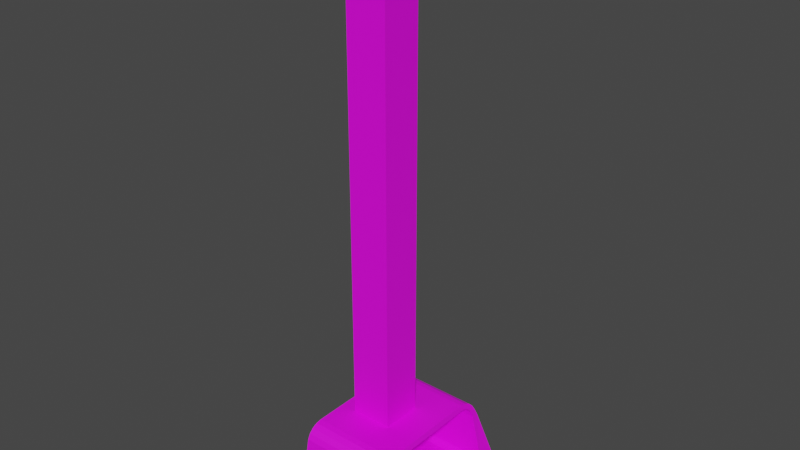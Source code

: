 # Source: fireplace.blend  (saved by Blender 2.81.16; exported with 4.5.12 LTS)
import bpy
from mathutils import Matrix  # noqa: F401  (used for matrix-valued properties, if any)

bpy.ops.wm.read_factory_settings(use_empty=True)
scene = bpy.context.scene
scene.name = 'Scene'

# ---- collections
col_collection = bpy.data.collections.new('Collection'); scene.collection.children.link(col_collection)

# ---- images (referenced by path relative to the original .blend; pixels are not part of the script)
import os
ASSET_DIR = os.environ.get("B2B_ASSET_DIR", "")  # directory of the original .blend (textures are referenced by path, not embedded)
HERE = os.path.dirname(os.path.abspath(__file__))  # packed textures are extracted next to this script under _unpacked/

def load_image(name, relpath, width, height, colorspace="sRGB"):
    """Load a texture the original file referenced (path relative to the .blend, or extracted next to this script)."""
    p = next((c for c in (os.path.join(HERE, relpath), os.path.join(ASSET_DIR, relpath)) if relpath and os.path.exists(c)), "")
    if p:
        img = bpy.data.images.load(p, check_existing=True)
        img.name = name
    else:  # same state as the original file: an image datablock whose file is absent (Cycles renders it pink)
        img = bpy.data.images.new(name, width, height)
        img.source = "FILE"
        img.filepath = "//" + (relpath or name)
    img.colorspace_settings.name = colorspace
    return img
img_stone_jpg = load_image('stone.jpg', 'stone.jpg', 1024, 1024, 'sRGB')

# ---- materials (node trees are filled in below, after node groups)
mat_material_001 = bpy.data.materials.new('Material.001')
mat_material_001.use_transparent_shadow = False

# ---- material node trees
mat_material_001.use_nodes = True; mat_material_001.node_tree.nodes.clear()
_N = mat_material_001.node_tree.nodes; _L = mat_material_001.node_tree.links
n0 = _N.new('ShaderNodeOutputMaterial'); n0.name = 'Material Output'; n0.location = (300, 300)
n1 = _N.new('ShaderNodeBsdfPrincipled'); n1.name = 'Principled BSDF'; n1.location = (10, 300)
n1.distribution = 'GGX'
n1.subsurface_method = 'BURLEY'
n1.inputs[3].default_value = 1.45
n1.inputs[27].default_value = (0.0, 0.0, 0.0, 1.0)
n1.inputs[28].default_value = 1.0
n2 = _N.new('ShaderNodeTexImage'); n2.name = 'Image Texture'; n2.location = (-280, 280)
n2.image = img_stone_jpg
_L.new(n1.outputs[0], n0.inputs[0])
_L.new(n2.outputs[0], n1.inputs[0])
n0.is_active_output = True

# ---- world
world_world = bpy.data.worlds.new('World'); scene.world = world_world
world_world.use_nodes = True; world_world.node_tree.nodes.clear()
_N = world_world.node_tree.nodes; _L = world_world.node_tree.links
n0 = _N.new('ShaderNodeOutputWorld'); n0.name = 'World Output'; n0.location = (300, 300)
n1 = _N.new('ShaderNodeBackground'); n1.name = 'Background'; n1.location = (10, 300)
n1.inputs[0].default_value = (0.05088, 0.05088, 0.05088, 1.0)
_L.new(n1.outputs[0], n0.inputs[0])
n0.is_active_output = True
world_world.color = (0.05088, 0.05088, 0.05088)
world_world.use_sun_shadow = False
world_world.sun_shadow_jitter_overblur = 0.0

# ---- meshes
me_cube_001 = bpy.data.meshes.new('Cube.001')
me_cube_001.from_pydata([(-1.262, -1.172, -0.9914), (-1.262, 1.211, -0.9891), (-1.262, -1.005, -0.1759), (-1.262, -0.7331, 0.0994), (-1.262, -0.9869, -0.08504), (-1.262, -0.949, -0.01063), (-1.262, -0.89, 0.04842), (-1.262, -0.8156, 0.08633), (-1.262, 0.7331, 0.0994), (-1.262, 1.023, -0.1781), (-1.262, 0.8156, 0.08633), (-1.262, 0.89, 0.04842), (-1.262, 0.949, -0.01063), (-1.262, 0.9869, -0.08504), (0.02016, -0.7269, 0.01603), (0.06627, -0.9214, -0.1729), (0.02257, -0.791, 0.00617), (0.02888, -0.8432, -0.01968), (0.0387, -0.8847, -0.05995), (0.05108, -0.9113, -0.1107), (0.06627, 0.9214, -0.1729), (0.02016, 0.7269, 0.01603), (0.05108, 0.9113, -0.1107), (0.0387, 0.8847, -0.05995), (0.02888, 0.8432, -0.01968), (0.02257, 0.791, 0.00617), (0.2621, -1.167, -0.9676), (0.2621, 1.206, -0.9654), (0.001539, 0.7331, 0.09238), (0.004635, 0.8156, 0.07968), (0.01362, 0.89, 0.04285), (0.02762, 0.949, -0.01452), (0.04525, 0.9869, -0.0868), (0.0648, 1.023, -0.1775), (0.004635, -0.8156, 0.07968), (0.001539, -0.7331, 0.09238), (0.01362, -0.89, 0.04285), (0.02762, -0.949, -0.01452), (0.04525, -0.9869, -0.0868), (0.0648, -1.005, -0.1753), (-1.183, 0.7269, 0.0217), (-1.183, 0.791, 0.01155), (-1.183, 0.8432, -0.01506), (-1.183, 0.8847, -0.05651), (-1.183, 0.9113, -0.1087), (-1.183, 0.9214, -0.1728), (-1.183, -0.791, 0.01155), (-1.183, -0.7269, 0.0217), (-1.183, -0.8432, -0.01506), (-1.183, -0.8847, -0.05651), (-1.183, -0.9113, -0.1087), (-1.183, -0.9214, -0.1728), (-1.039, -0.2912, 0.06024), (-1.039, -0.2912, 6.986), (-1.039, 0.2912, 0.06024), (-1.039, 0.2912, 6.986), (-0.457, -0.2912, 0.06024), (-0.457, -0.2912, 6.986), (-0.457, 0.2912, 0.06024), (-0.457, 0.2912, 6.986), (0.2435, -0.8445, -0.8993), (0.2248, -0.9214, -0.8227), (0.2491, -0.9954, -0.9199), (0.238, -0.8989, -0.8769), (0.2248, 0.9214, -0.8227), (0.2435, 0.8445, -0.8993), (0.2484, 0.9962, -0.9167), (0.238, 0.8989, -0.8769), (-1.107, -0.8445, -0.9194), (-1.184, -0.9214, -0.8436), (-1.162, -0.8989, -0.8977), (-1.107, 0.8445, -0.9194), (-1.184, 0.9214, -0.8436), (-1.162, 0.8989, -0.8977)], [], [(28, 8, 3, 35), (72, 45, 44, 43, 42, 41, 40, 47, 46, 48, 49, 50, 51, 69), (0, 2, 4, 5, 6, 7, 3, 8, 10, 11, 12, 13, 9, 1), (1, 27, 26, 0), (1, 9, 33, 27), (8, 28, 29, 10), (10, 29, 30, 11), (11, 30, 31, 12), (12, 31, 32, 13), (13, 32, 33, 9), (35, 3, 7, 34), (34, 7, 6, 36), (36, 6, 5, 37), (37, 5, 4, 38), (38, 4, 2, 39), (26, 39, 2, 0), (15, 61, 69, 51), (21, 25, 29, 28), (25, 24, 30, 29), (24, 23, 31, 30), (23, 22, 32, 31), (22, 20, 33, 32), (16, 14, 35, 34), (17, 16, 34, 36), (18, 17, 36, 37), (19, 18, 37, 38), (15, 19, 38, 39), (66, 65, 60, 62, 26, 27), (14, 21, 28, 35), (64, 20, 45, 72), (14, 16, 46, 47), (16, 17, 48, 46), (62, 61, 15, 39, 26), (17, 18, 49, 48), (25, 21, 40, 41), (18, 19, 50, 49), (24, 25, 41, 42), (19, 15, 51, 50), (23, 24, 42, 43), (20, 64, 66, 27, 33), (22, 23, 43, 44), (21, 14, 47, 40), (20, 22, 44, 45), (52, 53, 55, 54), (54, 55, 59, 58), (58, 59, 57, 56), (56, 57, 53, 52), (54, 58, 56, 52), (59, 55, 53, 57), (60, 63, 62), (63, 61, 62), (64, 67, 66), (67, 65, 66), (68, 71, 73, 70), (70, 73, 72, 69), (71, 65, 67, 73), (73, 67, 64, 72), (69, 61, 63, 70), (70, 63, 60, 68), (60, 65, 71, 68)])
_uv = me_cube_001.uv_layers.new(name='UVMap')
_uv.uv.foreach_set('vector', [0.9679, 1.713, 0.3603, 1.713, 0.3603, 0.9865, 0.9679, 0.9865, -0.6503, 1.952, -0.9656, 1.952, -0.9957, 1.947, -1.02, 1.934, -1.04, 1.913, -1.052, 1.887, -1.057, 1.856, -1.057, 1.135, -1.052, 1.103, -1.04, 1.077, -1.02, 1.057, -0.9957, 1.043, -0.9656, 1.038, -0.6503, 1.038, 1.569, 0.1247, 1.177, 0.04145, 1.133, 0.03234, 1.097, 0.01351, 1.069, -0.0158, 1.051, -0.0527, 1.045, -0.0936, 1.045, -0.8205, 1.052, -0.8614, 1.07, -0.8983, 1.098, -0.9275, 1.134, -0.9463, 1.179, -0.9643, 1.569, -1.057, -0.3241, 0.1247, -1.057, 0.122, -1.057, -1.055, -0.3241, -1.057, 1.552, 2.057, 1.157, 2.051, 1.167, 1.393, 1.552, 1.301, 0.3603, 1.713, 0.9679, 1.713, 0.9694, 1.754, 0.3603, 1.754, 0.3603, 1.754, 0.9694, 1.754, 0.9737, 1.791, 0.3603, 1.791, 1.045, 2.049, 1.057, 1.416, 1.086, 1.41, 1.075, 2.049, 1.075, 2.049, 1.086, 1.41, 1.122, 1.402, 1.112, 2.05, 1.112, 2.05, 1.122, 1.402, 1.167, 1.393, 1.157, 2.051, 0.9679, 0.9865, 0.3603, 0.9865, 0.3603, 0.9456, 0.9694, 0.9456, 0.9694, 0.9456, 0.3603, 0.9456, 0.3603, 0.9087, 0.9737, 0.9087, 2.054, 1.424, 2.057, 2.057, 2.028, 2.057, 2.026, 1.418, 2.026, 1.418, 2.028, 2.057, 1.991, 2.057, 1.99, 1.409, 1.99, 1.409, 1.991, 2.057, 1.947, 2.057, 1.948, 1.399, 1.564, 1.301, 1.948, 1.399, 1.947, 2.057, 1.552, 2.057, 1.633, 0.2072, 1.946, 0.1334, 1.946, 0.8321, 1.624, 0.8266, 1.083, 1.064, 1.088, 1.096, 1.052, 1.108, 1.045, 1.067, 1.088, 1.096, 1.101, 1.122, 1.07, 1.145, 1.052, 1.108, 1.101, 1.122, 1.121, 1.143, 1.098, 1.174, 1.07, 1.145, 1.121, 1.143, 1.146, 1.156, 1.134, 1.193, 1.098, 1.174, 1.146, 1.156, 1.177, 1.161, 1.179, 1.211, 1.134, 1.193, 1.087, 0.3118, 1.082, 0.3435, 1.045, 0.3405, 1.051, 0.2996, 1.1, 0.2859, 1.087, 0.3118, 1.051, 0.2996, 1.069, 0.2627, 1.12, 0.2653, 1.1, 0.2859, 1.069, 0.2627, 1.097, 0.2334, 1.145, 0.2521, 1.12, 0.2653, 1.097, 0.2334, 1.133, 0.2146, 1.176, 0.247, 1.145, 0.2521, 1.133, 0.2146, 1.177, 0.2055, 1.545, 1.197, 1.536, 1.122, 1.535, 0.2848, 1.545, 0.21, 1.569, 0.1247, 1.569, 1.301, 1.082, 0.3435, 1.083, 1.064, 1.045, 1.067, 1.045, 0.3405, 1.617, -1.048, 1.929, -0.9685, 1.928, -0.3491, 1.606, -0.3491, 0.2544, 1.712, 0.2555, 1.744, -0.3241, 1.744, -0.3241, 1.712, 0.2555, 1.744, 0.2586, 1.77, -0.3241, 1.77, -0.3241, 1.744, 1.545, 0.21, 1.497, 0.2467, 1.176, 0.247, 1.177, 0.2055, 1.569, 0.1247, 0.2586, 1.77, 0.2633, 1.79, -0.3241, 1.79, -0.3241, 1.77, 0.2555, 0.9593, 0.2544, 0.9911, -0.3241, 0.9911, -0.3241, 0.9593, 1.579, 0.2201, 1.603, 0.2143, 1.593, 0.8261, 1.569, 0.8256, 0.2586, 0.9334, 0.2555, 0.9593, -0.3241, 0.9593, -0.3241, 0.9334, 1.603, 0.2143, 1.633, 0.2072, 1.624, 0.8266, 1.593, 0.8261, 0.2633, 0.9128, 0.2586, 0.9334, -0.3241, 0.9334, -0.3241, 0.9128, 1.177, 1.161, 1.498, 1.16, 1.545, 1.197, 1.569, 1.301, 1.179, 1.211, 1.959, -0.9609, 1.983, -0.9548, 1.984, -0.3491, 1.959, -0.3491, 0.2544, 0.9911, 0.2544, 1.712, -0.3241, 1.712, -0.3241, 0.9911, 1.929, -0.9685, 1.959, -0.9609, 1.959, -0.3491, 1.928, -0.3491, 0.01806, -1.057, 0.01806, 0.9128, -0.3241, 0.9128, -0.3241, -1.057, 0.3603, 0.9087, 0.3603, -1.057, 0.7024, -1.057, 0.7024, 0.9087, 1.045, -1.057, 1.045, 0.8694, 0.7024, 0.8694, 0.7024, -1.057, 0.01806, 0.9116, 0.01806, -1.057, 0.3603, -1.057, 0.3603, 0.9116, 1.911, 1.186, 1.569, 1.186, 1.569, 0.8327, 1.911, 0.8327, 1.569, -0.3491, 1.911, -0.3491, 1.911, 0.003706, 1.569, 0.003706, -0.3704, 0.1628, -0.3704, 0.1359, -0.3704, 0.1247, -0.3704, 0.1359, -0.3789, 0.1247, -0.3704, 0.1247, 1.498, 1.16, 1.525, 1.16, 1.545, 1.197, 1.525, 1.16, 1.536, 1.16, 1.545, 1.197, -1.02, 0.1628, -1.02, 1.0, -1.057, 1.027, -1.057, 0.1359, -0.6141, 1.05, -0.6141, 1.941, -0.6503, 1.952, -0.6503, 1.038, -1.02, 1.0, -0.3704, 1.0, -0.3729, 1.038, -1.046, 1.038, 1.569, -0.3605, 1.58, -1.054, 1.617, -1.048, 1.606, -0.3491, 1.946, 0.8321, 1.946, 0.1334, 1.982, 0.1272, 1.982, 0.8214, -1.046, 0.1247, -0.3729, 0.1247, -0.3704, 0.1628, -1.02, 0.1628, -0.3704, 0.1628, -0.3704, 1.0, -1.02, 1.0, -1.02, 0.1628])
me_cube_001.materials.append(mat_material_001)
me_cube_001.use_remesh_fix_poles = True
me_cube_001.use_remesh_preserve_attributes = False
me_cube_001.use_mirror_vertex_groups = False
me_cube_001.update()

# ---- objects
ob_cube = bpy.data.objects.new('Cube', me_cube_001)

# ---- transforms, parenting, visibility, modifiers, constraints
ob_cube.location = (0.0, 0.0, 0.0)
ob_cube.lineart.crease_threshold = 0.0

# ---- collection membership
col_collection.objects.link(ob_cube)

# ---- scene / render settings (as saved in the file)
scene.frame_start = 1; scene.frame_end = 250; scene.frame_set(1)
scene.render.engine = 'BLENDER_EEVEE_NEXT'
scene.cycles.use_denoising = False
scene.cycles.samples = 128
scene.cycles.sampling_pattern = 'TABULATED_SOBOL'
scene.cycles.use_adaptive_sampling = False
scene.cycles.use_light_tree = False
scene.view_settings.view_transform = 'Filmic'
bpy.context.view_layer.update()

# ---- added for rendering (the .blend has no active camera and no usable light): camera, sun
cam_auto = bpy.data.cameras.new('AutoCamera')
cam_auto.lens = 50.0
cam_auto.sensor_width = 36.0
cam_auto.clip_end = 1000.0
ob_auto_camera = bpy.data.objects.new('AutoCamera', cam_auto)
scene.collection.objects.link(ob_auto_camera)
ob_auto_camera.location = (7.3313, -9.37809, 9.26229)
ob_auto_camera.rotation_euler = (1.09748, -7.21219e-08, 0.694738)
scene.camera = ob_auto_camera
light_auto_sun = bpy.data.lights.new('AutoSun', 'SUN')
light_auto_sun.energy = 3.0
light_auto_sun.angle = 0.0523599
ob_auto_sun = bpy.data.objects.new('AutoSun', light_auto_sun)
scene.collection.objects.link(ob_auto_sun)
ob_auto_sun.rotation_euler = (0.872665, 0.174533, 0.523599)
bpy.context.view_layer.update()
